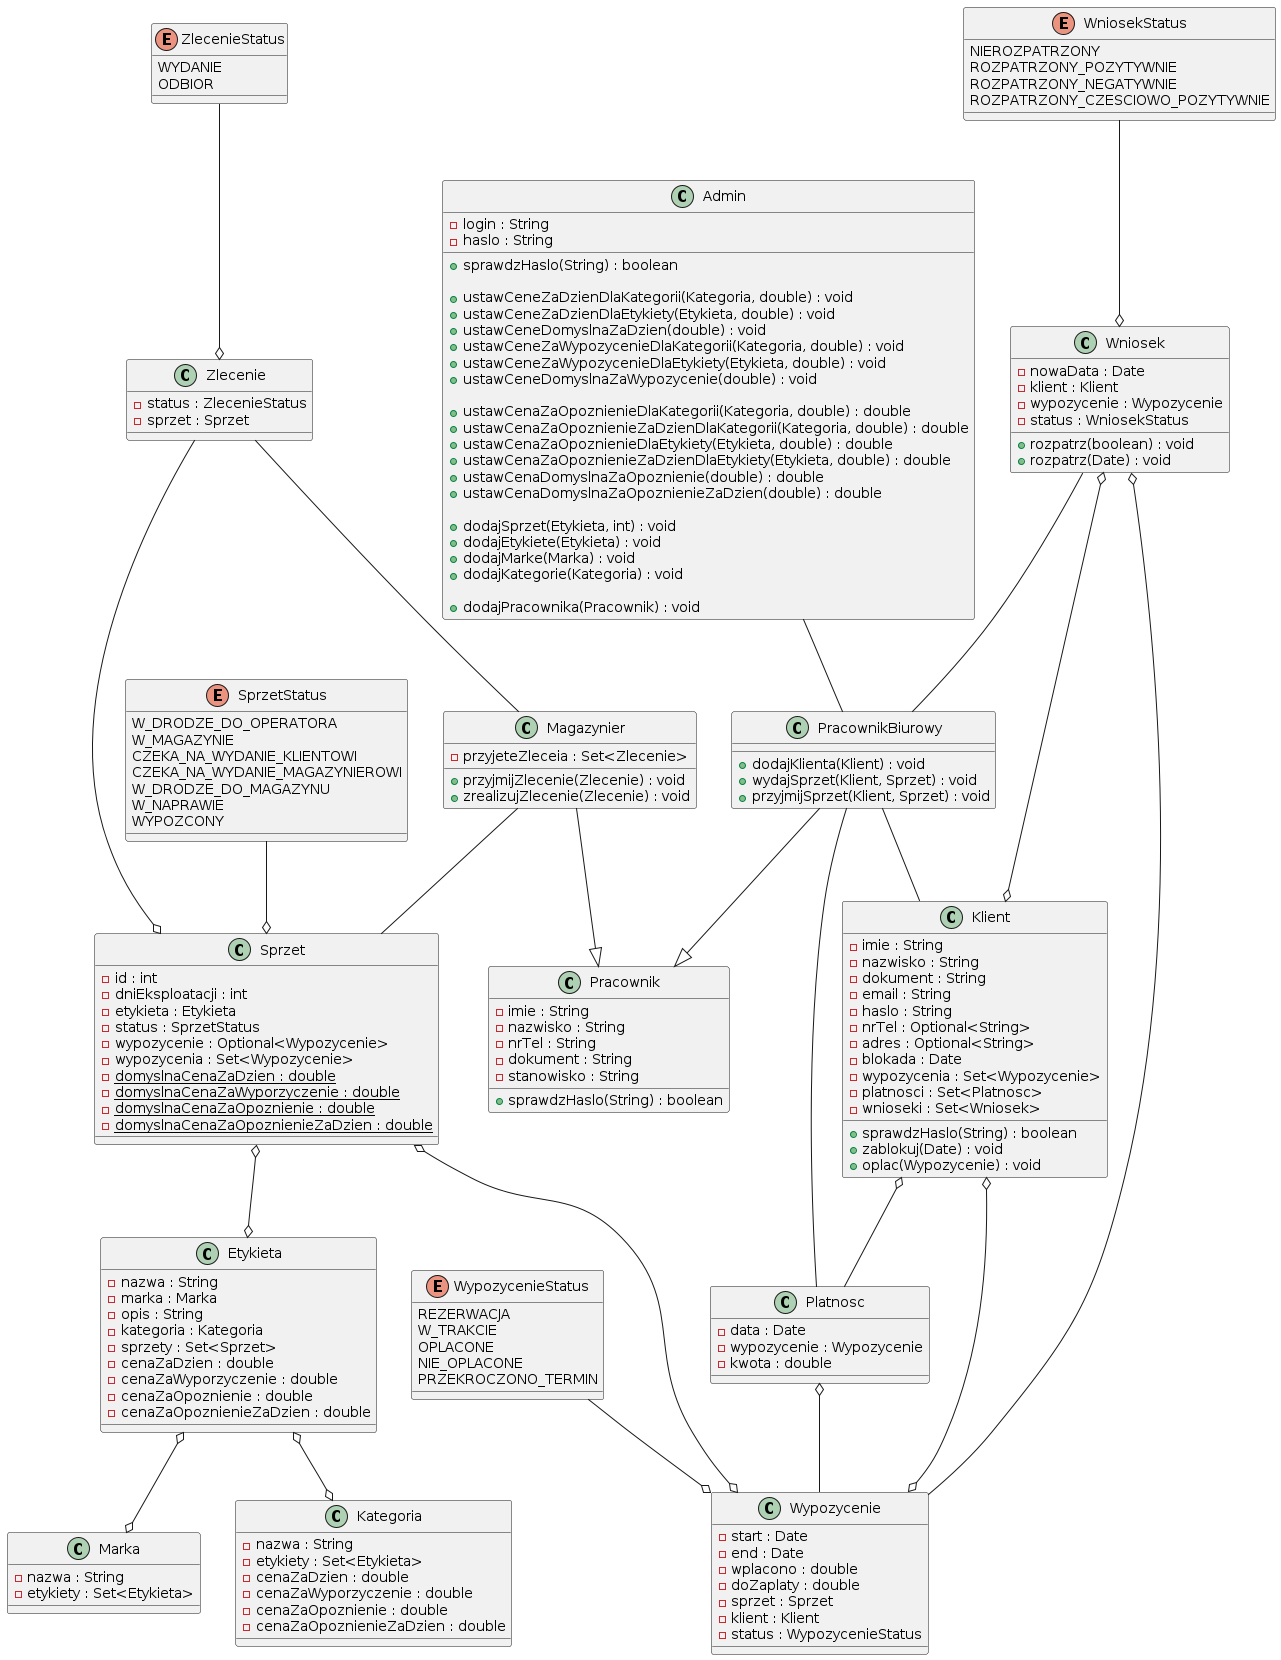

The diagram above was rendered by PlantUML. Its source (embedded in the PNG):
@startuml
class "Etykieta" as ETY {
		- nazwa : String
		- marka : Marka
		- opis : String
		- kategoria : Kategoria
		- sprzety : Set<Sprzet>
		- cenaZaDzien : double
		- cenaZaWyporzyczenie : double 
		- cenaZaOpoznienie : double
		- cenaZaOpoznienieZaDzien : double
	}

	class "Marka" as MAR {
		- nazwa : String
		- etykiety : Set<Etykieta>
	}

	class "Kategoria" as KAT {
		- nazwa : String
		- etykiety : Set<Etykieta>
		- cenaZaDzien : double
		- cenaZaWyporzyczenie : double
		- cenaZaOpoznienie : double
		- cenaZaOpoznienieZaDzien : double
	}

	class "Sprzet" as SPR {
		- id : int
		- dniEksploatacji : int
		- etykieta : Etykieta
		- status : SprzetStatus
		- wypozycenie : Optional<Wypozycenie>
		- wypozycenia : Set<Wypozycenie>
		- {static} domyslnaCenaZaDzien : double
		- {static} domyslnaCenaZaWyporzyczenie : double
		- {static} domyslnaCenaZaOpoznienie : double
		- {static} domyslnaCenaZaOpoznienieZaDzien : double
	}

	enum "SprzetStatus" as SPS {
		W_DRODZE_DO_OPERATORA
		W_MAGAZYNIE
		CZEKA_NA_WYDANIE_KLIENTOWI
		CZEKA_NA_WYDANIE_MAGAZYNIEROWI
		W_DRODZE_DO_MAGAZYNU
		W_NAPRAWIE
		WYPOZCONY
	}


	class "Wypozycenie" as WYP {
		- start : Date
		- end : Date
		- wplacono : double
		- doZaplaty : double
		- sprzet : Sprzet
		- klient : Klient
		- status : WypozycenieStatus
	}

	enum "WypozycenieStatus" as WYS {
		REZERWACJA
		W_TRAKCIE
		OPLACONE
		NIE_OPLACONE
		PRZEKROCZONO_TERMIN
	}




	class "Admin" as ADM {
		- login : String
		- haslo : String
		+ sprawdzHaslo(String) : boolean

		+ ustawCeneZaDzienDlaKategorii(Kategoria, double) : void
		+ ustawCeneZaDzienDlaEtykiety(Etykieta, double) : void
		+ ustawCeneDomyslnaZaDzien(double) : void
		+ ustawCeneZaWypozycenieDlaKategorii(Kategoria, double) : void
		+ ustawCeneZaWypozycenieDlaEtykiety(Etykieta, double) : void
		+ ustawCeneDomyslnaZaWypozycenie(double) : void

		+ ustawCenaZaOpoznienieDlaKategorii(Kategoria, double) : double
		+ ustawCenaZaOpoznienieZaDzienDlaKategorii(Kategoria, double) : double
		+ ustawCenaZaOpoznienieDlaEtykiety(Etykieta, double) : double
		+ ustawCenaZaOpoznienieZaDzienDlaEtykiety(Etykieta, double) : double
		+ ustawCenaDomyslnaZaOpoznienie(double) : double
		+ ustawCenaDomyslnaZaOpoznienieZaDzien(double) : double

		+ dodajSprzet(Etykieta, int) : void
		+ dodajEtykiete(Etykieta) : void
		+ dodajMarke(Marka) : void
		+ dodajKategorie(Kategoria) : void

		+ dodajPracownika(Pracownik) : void
	}

	class "Pracownik" as PRA {
		- imie : String
		- nazwisko : String
		- nrTel : String
		- dokument : String
		- stanowisko : String
		+ sprawdzHaslo(String) : boolean
	}

	class "Klient" as KLI {
		- imie : String
		- nazwisko : String
		- dokument : String
		- email : String
		- haslo : String
		- nrTel : Optional<String>
		- adres : Optional<String>
		- blokada : Date
		- wypozycenia : Set<Wypozycenie>
		- platnosci : Set<Platnosc>
		- wnioseki : Set<Wniosek>
		+ sprawdzHaslo(String) : boolean
		+ zablokuj(Date) : void
		+ oplac(Wypozycenie) : void
	}

	class "Magazynier" as MAG {
		- przyjeteZleceia : Set<Zlecenie>
		+ przyjmijZlecenie(Zlecenie) : void
		+ zrealizujZlecenie(Zlecenie) : void
	}

	class "PracownikBiurowy" as PBI {
		+ dodajKlienta(Klient) : void
		+ wydajSprzet(Klient, Sprzet) : void
		+ przyjmijSprzet(Klient, Sprzet) : void
	}

	class "Platnosc" as PLA {
		- data : Date
		- wypozycenie : Wypozycenie
		- kwota : double
	}

	class "Wniosek" as WNI {
		- nowaData : Date
		- klient : Klient
		- wypozycenie : Wypozycenie
		- status : WniosekStatus
		+ rozpatrz(boolean) : void
		+ rozpatrz(Date) : void
	}

	enum "WniosekStatus" as WNS {
		NIEROZPATRZONY
		ROZPATRZONY_POZYTYWNIE
		ROZPATRZONY_NEGATYWNIE
		ROZPATRZONY_CZESCIOWO_POZYTYWNIE
	}

	class "Zlecenie" as ZLE {
		- status : ZlecenieStatus
		- sprzet : Sprzet
	}
 
	enum "ZlecenieStatus" as ZLS {
		WYDANIE
		ODBIOR
	}

	SPR o--o ETY

	ETY o--o MAR

	ETY o--o KAT

	SPR o--o WYP

	WYS --o WYP

	KLI o--o WYP

	ADM -- PBI

	PBI -- KLI

	KLI o-- PLA
	PBI -- PLA
	PLA o-- WYP

	WNI o--o KLI
	WNI -- PBI
	WNI o-- WYP
	WNS --o WNI

	MAG --|> PRA
	PBI --|> PRA

	SPS --o SPR

	ZLS --o ZLE
	ZLE -- MAG
	ZLE --o SPR
	MAG -- SPR
@enduml